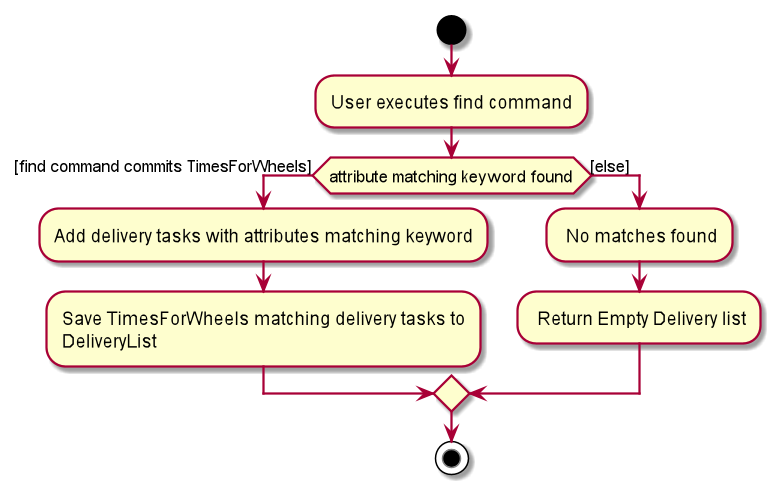

The diagram above was rendered by PlantUML. Its source (embedded in the PNG):
@startuml
start
:User executes find command;

'Since the beta syntax does not support placing the condition outside the
'diamond we place it as the true branch instead.

if (attribute matching keyword found) then ([find command commits TimesForWheels])
    :Add delivery tasks with attributes matching keyword;
    :Save TimesForWheels matching delivery tasks to
    DeliveryList;
else ([else])
    : No matches found;
    : Return Empty Delivery list;
endif
stop
@enduml